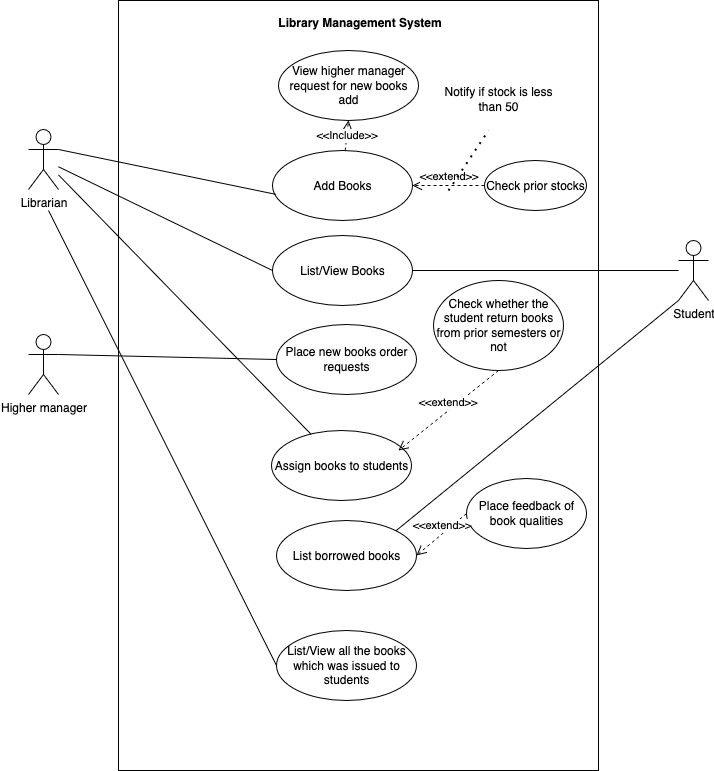

The diagram above was exported from draw.io. Its source (the exported page's mxGraphModel, read from the mxfile embedded in the PNG):
<mxGraphModel dx="1273" dy="866" grid="1" gridSize="10" guides="1" tooltips="1" connect="1" arrows="1" fold="1" page="1" pageScale="1" pageWidth="850" pageHeight="1100" math="0" shadow="0">
  <root>
    <mxCell id="0" />
    <mxCell id="1" parent="0" />
    <mxCell id="BKzGSuM1X5_7qzGuzBcV-10" value="" style="html=1;whiteSpace=wrap;" parent="1" vertex="1">
      <mxGeometry x="250" y="70" width="480" height="770" as="geometry" />
    </mxCell>
    <mxCell id="BKzGSuM1X5_7qzGuzBcV-1" value="Librarian" style="shape=umlActor;verticalLabelPosition=bottom;verticalAlign=top;html=1;" parent="1" vertex="1">
      <mxGeometry x="160" y="199" width="30" height="60" as="geometry" />
    </mxCell>
    <mxCell id="BKzGSuM1X5_7qzGuzBcV-2" value="Higher manager" style="shape=umlActor;verticalLabelPosition=bottom;verticalAlign=top;html=1;" parent="1" vertex="1">
      <mxGeometry x="160" y="404" width="30" height="60" as="geometry" />
    </mxCell>
    <mxCell id="BKzGSuM1X5_7qzGuzBcV-6" value="List/View Books" style="ellipse;whiteSpace=wrap;html=1;" parent="1" vertex="1">
      <mxGeometry x="404" y="305" width="140" height="70" as="geometry" />
    </mxCell>
    <mxCell id="BKzGSuM1X5_7qzGuzBcV-7" value="Add Books" style="ellipse;whiteSpace=wrap;html=1;" parent="1" vertex="1">
      <mxGeometry x="404" y="220" width="140" height="70" as="geometry" />
    </mxCell>
    <mxCell id="BKzGSuM1X5_7qzGuzBcV-8" value="Assign books to students" style="ellipse;whiteSpace=wrap;html=1;" parent="1" vertex="1">
      <mxGeometry x="403" y="500" width="140" height="70" as="geometry" />
    </mxCell>
    <mxCell id="BKzGSuM1X5_7qzGuzBcV-9" value="Place new books order requests" style="ellipse;whiteSpace=wrap;html=1;" parent="1" vertex="1">
      <mxGeometry x="408" y="394" width="140" height="70" as="geometry" />
    </mxCell>
    <mxCell id="BKzGSuM1X5_7qzGuzBcV-11" value="Student" style="shape=umlActor;verticalLabelPosition=bottom;verticalAlign=top;html=1;" parent="1" vertex="1">
      <mxGeometry x="810" y="310" width="30" height="60" as="geometry" />
    </mxCell>
    <mxCell id="BKzGSuM1X5_7qzGuzBcV-14" value="List borrowed books" style="ellipse;whiteSpace=wrap;html=1;" parent="1" vertex="1">
      <mxGeometry x="408" y="590" width="140" height="70" as="geometry" />
    </mxCell>
    <mxCell id="BKzGSuM1X5_7qzGuzBcV-15" value="List/View all the books which was issued to students" style="ellipse;whiteSpace=wrap;html=1;" parent="1" vertex="1">
      <mxGeometry x="408" y="700" width="140" height="70" as="geometry" />
    </mxCell>
    <mxCell id="BKzGSuM1X5_7qzGuzBcV-16" value="&lt;b&gt;Library Management System&lt;/b&gt;" style="text;html=1;align=center;verticalAlign=middle;resizable=0;points=[];autosize=1;strokeColor=none;fillColor=none;" parent="1" vertex="1">
      <mxGeometry x="396" y="77" width="190" height="30" as="geometry" />
    </mxCell>
    <mxCell id="BKzGSuM1X5_7qzGuzBcV-18" value="" style="endArrow=none;html=1;rounded=0;entryX=0;entryY=0.5;entryDx=0;entryDy=0;" parent="1" source="BKzGSuM1X5_7qzGuzBcV-1" target="BKzGSuM1X5_7qzGuzBcV-6" edge="1">
      <mxGeometry width="50" height="50" relative="1" as="geometry">
        <mxPoint x="400" y="430" as="sourcePoint" />
        <mxPoint x="450" y="380" as="targetPoint" />
      </mxGeometry>
    </mxCell>
    <mxCell id="BKzGSuM1X5_7qzGuzBcV-19" value="" style="endArrow=none;html=1;rounded=0;entryX=0.023;entryY=0.626;entryDx=0;entryDy=0;entryPerimeter=0;exitX=1;exitY=0.3333333333333333;exitDx=0;exitDy=0;exitPerimeter=0;" parent="1" source="BKzGSuM1X5_7qzGuzBcV-1" target="BKzGSuM1X5_7qzGuzBcV-7" edge="1">
      <mxGeometry width="50" height="50" relative="1" as="geometry">
        <mxPoint x="190" y="240" as="sourcePoint" />
        <mxPoint x="290" y="254" as="targetPoint" />
      </mxGeometry>
    </mxCell>
    <mxCell id="BKzGSuM1X5_7qzGuzBcV-21" value="" style="endArrow=none;html=1;rounded=0;entryX=1;entryY=0.5;entryDx=0;entryDy=0;" parent="1" source="BKzGSuM1X5_7qzGuzBcV-11" target="BKzGSuM1X5_7qzGuzBcV-6" edge="1">
      <mxGeometry width="50" height="50" relative="1" as="geometry">
        <mxPoint x="400" y="430" as="sourcePoint" />
        <mxPoint x="450" y="380" as="targetPoint" />
      </mxGeometry>
    </mxCell>
    <mxCell id="BKzGSuM1X5_7qzGuzBcV-22" value="" style="endArrow=none;html=1;rounded=0;entryX=0;entryY=0.5;entryDx=0;entryDy=0;exitX=1;exitY=0.3333333333333333;exitDx=0;exitDy=0;exitPerimeter=0;" parent="1" source="BKzGSuM1X5_7qzGuzBcV-2" target="BKzGSuM1X5_7qzGuzBcV-9" edge="1">
      <mxGeometry width="50" height="50" relative="1" as="geometry">
        <mxPoint x="400" y="430" as="sourcePoint" />
        <mxPoint x="450" y="380" as="targetPoint" />
      </mxGeometry>
    </mxCell>
    <mxCell id="BKzGSuM1X5_7qzGuzBcV-23" value="" style="endArrow=none;html=1;rounded=0;" parent="1" source="BKzGSuM1X5_7qzGuzBcV-8" target="BKzGSuM1X5_7qzGuzBcV-1" edge="1">
      <mxGeometry width="50" height="50" relative="1" as="geometry">
        <mxPoint x="190" y="499" as="sourcePoint" />
        <mxPoint x="290" y="420" as="targetPoint" />
      </mxGeometry>
    </mxCell>
    <mxCell id="BKzGSuM1X5_7qzGuzBcV-24" value="" style="endArrow=none;html=1;rounded=0;exitX=1;exitY=0;exitDx=0;exitDy=0;entryX=0;entryY=1;entryDx=0;entryDy=0;entryPerimeter=0;" parent="1" source="BKzGSuM1X5_7qzGuzBcV-14" target="BKzGSuM1X5_7qzGuzBcV-11" edge="1">
      <mxGeometry width="50" height="50" relative="1" as="geometry">
        <mxPoint x="402" y="586" as="sourcePoint" />
        <mxPoint x="260" y="420" as="targetPoint" />
      </mxGeometry>
    </mxCell>
    <mxCell id="BKzGSuM1X5_7qzGuzBcV-25" value="" style="endArrow=none;html=1;rounded=0;exitX=0;exitY=0.5;exitDx=0;exitDy=0;" parent="1" source="BKzGSuM1X5_7qzGuzBcV-15" edge="1">
      <mxGeometry width="50" height="50" relative="1" as="geometry">
        <mxPoint x="400" y="430" as="sourcePoint" />
        <mxPoint x="180" y="280" as="targetPoint" />
      </mxGeometry>
    </mxCell>
    <mxCell id="BKzGSuM1X5_7qzGuzBcV-27" value="View higher manager request for new books add" style="ellipse;whiteSpace=wrap;html=1;" parent="1" vertex="1">
      <mxGeometry x="410" y="120" width="140" height="70" as="geometry" />
    </mxCell>
    <mxCell id="BKzGSuM1X5_7qzGuzBcV-31" value="&amp;lt;&amp;lt;Include&amp;gt;&amp;gt;" style="endArrow=open;endSize=12;dashed=1;html=1;rounded=0;entryX=0.5;entryY=1;entryDx=0;entryDy=0;" parent="1" source="BKzGSuM1X5_7qzGuzBcV-7" target="BKzGSuM1X5_7qzGuzBcV-27" edge="1">
      <mxGeometry x="0.0196" width="160" relative="1" as="geometry">
        <mxPoint x="190" y="185" as="sourcePoint" />
        <mxPoint x="350" y="185" as="targetPoint" />
        <mxPoint as="offset" />
      </mxGeometry>
    </mxCell>
    <mxCell id="BKzGSuM1X5_7qzGuzBcV-33" value="Check prior stocks" style="ellipse;whiteSpace=wrap;html=1;" parent="1" vertex="1">
      <mxGeometry x="616" y="230" width="102" height="50" as="geometry" />
    </mxCell>
    <mxCell id="BKzGSuM1X5_7qzGuzBcV-35" value="&amp;lt;&amp;lt;extend&amp;gt;&amp;gt;" style="html=1;verticalAlign=bottom;endArrow=open;dashed=1;endSize=8;curved=0;rounded=0;exitX=0;exitY=0.5;exitDx=0;exitDy=0;entryX=1;entryY=0.5;entryDx=0;entryDy=0;" parent="1" source="BKzGSuM1X5_7qzGuzBcV-33" target="BKzGSuM1X5_7qzGuzBcV-7" edge="1">
      <mxGeometry x="0.0076" relative="1" as="geometry">
        <mxPoint x="460" y="480" as="sourcePoint" />
        <mxPoint x="380" y="480" as="targetPoint" />
        <mxPoint as="offset" />
      </mxGeometry>
    </mxCell>
    <mxCell id="BKzGSuM1X5_7qzGuzBcV-36" value="Check whether the student return books from prior semesters or not" style="ellipse;whiteSpace=wrap;html=1;" parent="1" vertex="1">
      <mxGeometry x="565" y="350" width="130" height="90" as="geometry" />
    </mxCell>
    <mxCell id="BKzGSuM1X5_7qzGuzBcV-37" value="&amp;lt;&amp;lt;extend&amp;gt;&amp;gt;" style="html=1;verticalAlign=bottom;endArrow=open;dashed=1;endSize=8;curved=0;rounded=0;exitX=0.5;exitY=1;exitDx=0;exitDy=0;entryX=0.907;entryY=0.286;entryDx=0;entryDy=0;entryPerimeter=0;" parent="1" source="BKzGSuM1X5_7qzGuzBcV-36" target="BKzGSuM1X5_7qzGuzBcV-8" edge="1">
      <mxGeometry x="0.0076" relative="1" as="geometry">
        <mxPoint x="592" y="220" as="sourcePoint" />
        <mxPoint x="550" y="275" as="targetPoint" />
        <mxPoint as="offset" />
      </mxGeometry>
    </mxCell>
    <mxCell id="BKzGSuM1X5_7qzGuzBcV-38" value="Place feedback of book qualities" style="ellipse;whiteSpace=wrap;html=1;" parent="1" vertex="1">
      <mxGeometry x="598" y="548" width="120" height="70" as="geometry" />
    </mxCell>
    <mxCell id="BKzGSuM1X5_7qzGuzBcV-39" value="&amp;lt;&amp;lt;extend&amp;gt;&amp;gt;" style="html=1;verticalAlign=bottom;endArrow=open;dashed=1;endSize=8;curved=0;rounded=0;exitX=0;exitY=0.5;exitDx=0;exitDy=0;entryX=1;entryY=0.5;entryDx=0;entryDy=0;" parent="1" source="BKzGSuM1X5_7qzGuzBcV-38" target="BKzGSuM1X5_7qzGuzBcV-14" edge="1">
      <mxGeometry x="0.0076" relative="1" as="geometry">
        <mxPoint x="690" y="470" as="sourcePoint" />
        <mxPoint x="590" y="550" as="targetPoint" />
        <mxPoint as="offset" />
      </mxGeometry>
    </mxCell>
    <mxCell id="uwT5axgFvfrSwzzqhA7u-2" value="" style="endArrow=none;dashed=1;html=1;dashPattern=1 3;strokeWidth=2;rounded=0;" edge="1" parent="1">
      <mxGeometry width="50" height="50" relative="1" as="geometry">
        <mxPoint x="580" y="260" as="sourcePoint" />
        <mxPoint x="620" y="200" as="targetPoint" />
      </mxGeometry>
    </mxCell>
    <mxCell id="_Xdo3gAavlgUIQHNRsbL-4" value="Notify if stock is less than 50" style="rounded=0;whiteSpace=wrap;html=1;strokeColor=none;" vertex="1" parent="1">
      <mxGeometry x="570" y="139" width="120" height="60" as="geometry" />
    </mxCell>
  </root>
</mxGraphModel>